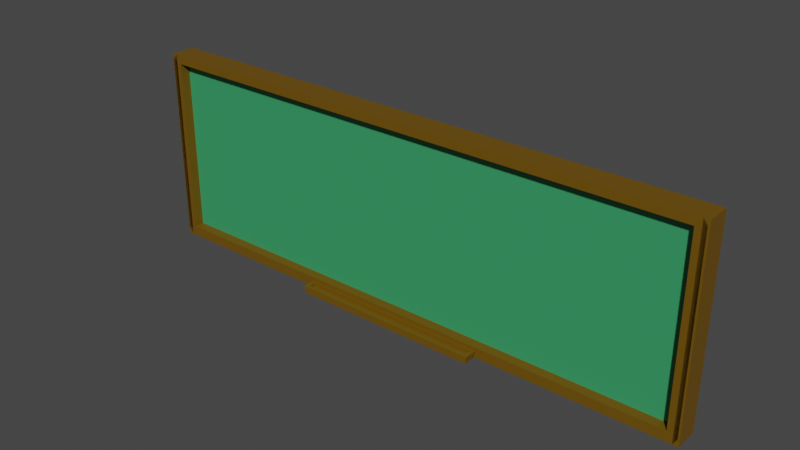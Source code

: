 # Source: pizarra_normal.blend  (saved by Blender 2.91.10; exported with 4.5.12 LTS)
import bpy
from mathutils import Matrix  # noqa: F401  (used for matrix-valued properties, if any)

bpy.ops.wm.read_factory_settings(use_empty=True)
scene = bpy.context.scene
scene.name = 'Scene'

# ---- collections
col_collection = bpy.data.collections.new('Collection'); scene.collection.children.link(col_collection)

# ---- materials (node trees are filled in below, after node groups)
mat_material = bpy.data.materials.new('Material')
mat_material.alpha_threshold = 0.0
mat_material.use_transparent_shadow = False
mat_material.line_color = (0.0, 0.0, 0.0, 1.0)
mat_pizarra_negro = bpy.data.materials.new('pizarra_negro')
mat_pizarra_negro.use_transparent_shadow = False
mat_pizarra_bordes = bpy.data.materials.new('Pizarra_Bordes')
mat_pizarra_bordes.use_transparent_shadow = False

# ---- material node trees
mat_material.use_nodes = True; mat_material.node_tree.nodes.clear()
_N = mat_material.node_tree.nodes; _L = mat_material.node_tree.links
n0 = _N.new('ShaderNodeOutputMaterial'); n0.name = 'Material Output'; n0.location = (300, 300)
n1 = _N.new('ShaderNodeBsdfPrincipled'); n1.name = 'Principled BSDF'; n1.location = (10, 300)
n1.distribution = 'GGX'
n1.subsurface_method = 'BURLEY'
n1.inputs[2].default_value = 0.4
n1.inputs[3].default_value = 1.45
n1.inputs[27].default_value = (0.0, 0.0, 0.0, 1.0)
n1.inputs[28].default_value = 1.0
_L.new(n1.outputs[0], n0.inputs[0])
n0.is_active_output = True
mat_pizarra_negro.use_nodes = True; mat_pizarra_negro.node_tree.nodes.clear()
_N = mat_pizarra_negro.node_tree.nodes; _L = mat_pizarra_negro.node_tree.links
n0 = _N.new('ShaderNodeBsdfPrincipled'); n0.name = 'Principled BSDF'; n0.location = (10, 300)
n0.distribution = 'GGX'
n0.subsurface_method = 'BURLEY'
n0.inputs[0].default_value = (0.03856, 0.3278, 0.1233, 1.0)
n0.inputs[3].default_value = 1.45
n0.inputs[27].default_value = (0.0, 0.0, 0.0, 1.0)
n0.inputs[28].default_value = 1.0
n1 = _N.new('ShaderNodeOutputMaterial'); n1.name = 'Material Output'; n1.location = (300, 300)
_L.new(n0.outputs[0], n1.inputs[0])
n1.is_active_output = True
mat_pizarra_bordes.use_nodes = True; mat_pizarra_bordes.node_tree.nodes.clear()
_N = mat_pizarra_bordes.node_tree.nodes; _L = mat_pizarra_bordes.node_tree.links
n0 = _N.new('ShaderNodeBsdfPrincipled'); n0.name = 'Principled BSDF'; n0.location = (10, 300)
n0.distribution = 'GGX'
n0.subsurface_method = 'BURLEY'
n0.inputs[0].default_value = (0.1529, 0.07785, 0.0, 1.0)
n0.inputs[3].default_value = 1.45
n0.inputs[27].default_value = (0.0, 0.0, 0.0, 1.0)
n0.inputs[28].default_value = 1.0
n1 = _N.new('ShaderNodeOutputMaterial'); n1.name = 'Material Output'; n1.location = (300, 300)
_L.new(n0.outputs[0], n1.inputs[0])
n1.is_active_output = True

# ---- world
world_world = bpy.data.worlds.new('World'); scene.world = world_world
world_world.use_nodes = True; world_world.node_tree.nodes.clear()
_N = world_world.node_tree.nodes; _L = world_world.node_tree.links
n0 = _N.new('ShaderNodeOutputWorld'); n0.name = 'World Output'; n0.location = (300, 300)
n1 = _N.new('ShaderNodeBackground'); n1.name = 'Background'; n1.location = (10, 300)
n1.inputs[0].default_value = (0.05088, 0.05088, 0.05088, 1.0)
_L.new(n1.outputs[0], n0.inputs[0])
n0.is_active_output = True
world_world.color = (0.05088, 0.05088, 0.05088)
world_world.use_sun_shadow = False
world_world.sun_shadow_jitter_overblur = 0.0

# ---- meshes
me_cube = bpy.data.meshes.new('Cube')
me_cube.from_pydata([(1.0, 1.0, 1.057), (1.0, 1.0, -1.076), (0.9788, -1.0, 0.9644), (0.9788, -1.0, -0.9644), (-1.0, 1.0, 1.057), (-1.0, 1.0, -1.076), (-0.9825, -1.0, 0.9644), (-0.9825, -1.0, -0.9644), (1.0, -1.0, 1.057), (-1.0, -1.0, 1.057), (1.0, 1.0, 1.057), (-1.0, 1.0, 1.057), (1.021, 1.0, 1.057), (1.021, 1.0, -1.076), (1.021, -1.0, 1.057), (1.021, -1.0, -1.076), (-1.019, 1.0, -1.076), (-1.019, -1.0, -1.076), (-1.019, -1.0, 1.057), (-1.019, 1.0, 1.057), (-1.0, 1.0, -1.076), (-1.0, -1.0, -1.076), (1.0, 1.0, -1.076), (1.0, -1.0, -1.076), (-1.0, -1.0, -1.076), (-1.0, -1.0, 1.057), (1.0, -1.0, 1.057), (1.0, -1.0, -1.076), (-1.018, -1.0, -1.0), (-1.018, -1.0, 1.0), (1.014, -1.0, 1.0), (1.014, -1.0, -1.0), (-0.9825, -0.709, -0.9644), (-0.9825, -0.709, 0.9644), (0.9788, -0.709, 0.9644), (0.9788, -0.709, -0.9644), (-0.9825, -0.1881, -0.9644), (-0.9825, -0.1881, 0.9644), (0.9788, -0.1881, 0.9644), (0.9788, -0.1881, -0.9644), (-0.3634, 1.0, -1.076), (-0.3634, -1.0, 1.057), (-0.3634, -1.0, -1.076), (-0.3634, 1.0, 1.057), (-0.3634, -1.0, 1.057), (-0.3634, 1.0, 1.057), (-0.3634, 1.0, -1.076), (-0.3634, -1.0, -1.076), (-0.3712, -1.0, 1.0), (-0.3712, -1.0, -1.0), (-0.3583, -1.0, 0.9644), (-0.3583, -1.0, -0.9644), (-0.3583, -0.709, 0.9644), (-0.3583, -0.709, -0.9644), (-0.3583, -0.1881, 0.9644), (-0.3583, -0.1881, -0.9644), (0.3183, -1.0, -1.076), (0.3183, 1.0, 1.057), (0.3183, 1.0, 1.057), (0.3183, -1.0, -1.076), (0.3216, -1.0, -1.0), (0.3102, -1.0, -0.9644), (0.3102, -0.709, -0.9644), (0.3102, -0.1881, -0.9644), (0.3183, 1.0, -1.076), (0.3183, -1.0, 1.057), (0.3183, -1.0, 1.057), (0.3183, 1.0, -1.076), (0.3216, -1.0, 1.0), (0.3102, -1.0, 0.9644), (0.3102, -0.709, 0.9644), (0.3102, -0.1881, 0.9644), (-0.3712, -2.078, -1.0), (-0.3634, -2.078, -1.076), (0.3183, -2.078, -1.076), (0.3216, -2.078, -1.0), (-0.3712, -1.0, -1.0), (0.3216, -1.0, -1.0), (-0.3712, -2.078, -1.0), (0.3216, -2.078, -1.0), (-0.3476, 1.0, -1.076), (-0.3476, -1.0, 1.057), (-0.3476, -1.0, 1.057), (-0.3476, 1.0, -1.076), (-0.3552, -1.0, 1.0), (-0.3428, -1.0, 0.9644), (-0.3428, -0.709, 0.9644), (-0.3428, -0.1881, 0.9644), (-0.3476, -1.0, -1.076), (-0.3476, 1.0, 1.057), (-0.3476, 1.0, 1.057), (-0.3476, -1.0, -1.076), (-0.3552, -1.0, -1.0), (-0.3428, -1.0, -0.9644), (-0.3428, -0.709, -0.9644), (-0.3428, -0.1881, -0.9644), (-0.3476, -2.078, -1.076), (-0.3552, -2.078, -1.0), (-0.3552, -1.0, -1.0), (-0.3552, -2.078, -1.0), (0.3066, -1.0, -1.076), (0.3066, 1.0, 1.057), (0.3066, 1.0, 1.057), (0.3066, -1.0, -1.076), (0.3097, -1.0, -1.0), (0.2988, -1.0, -0.9644), (0.2988, -0.709, -0.9644), (0.2988, -0.1881, -0.9644), (0.3066, -2.078, -1.076), (0.3097, -2.078, -1.0), (0.3097, -1.0, -1.0), (0.3097, -2.078, -1.0), (0.3066, 1.0, -1.076), (0.3066, -1.0, 1.057), (0.3066, -1.0, 1.057), (0.3066, 1.0, -1.076), (0.3097, -1.0, 1.0), (0.2988, -1.0, 0.9644), (0.2988, -0.709, 0.9644), (0.2988, -0.1881, 0.9644), (-0.3712, -1.269, -1.0), (0.3216, -1.269, -1.0), (0.3183, -1.269, -1.076), (-0.3634, -1.269, -1.076), (-0.3712, -1.269, -1.0), (0.3216, -1.269, -1.0), (-0.3476, -1.269, -1.076), (-0.3552, -1.269, -1.0), (0.3097, -1.269, -1.0), (0.3066, -1.269, -1.076), (-0.3712, -1.808, -1.0), (0.3183, -1.808, -1.076), (-0.3712, -1.808, -1.0), (-0.3476, -1.808, -1.076), (-0.3552, -1.808, -1.0), (0.3097, -1.808, -1.0), (0.3066, -1.808, -1.076), (0.3216, -1.808, -1.0), (-0.3634, -1.808, -1.076), (0.3216, -1.808, -1.0), (-0.3552, -1.269, -1.027), (0.3097, -1.269, -1.027), (-0.3552, -1.808, -1.027), (0.3097, -1.808, -1.027)], [], [(4, 25, 9, 11), (50, 6, 33, 52), (25, 4, 19, 18), (64, 1, 22, 67), (0, 26, 14, 12), (64, 57, 0, 1), (45, 11, 9, 44), (26, 0, 10, 8), (43, 4, 11, 45), (65, 26, 8, 66), (13, 12, 14, 15), (26, 27, 15, 14), (1, 0, 12, 13), (27, 1, 13, 15), (17, 18, 19, 16), (4, 5, 16, 19), (24, 25, 18, 17), (5, 24, 17, 16), (67, 22, 23, 59), (42, 24, 21, 47), (24, 5, 20, 21), (1, 27, 23, 22), (28, 29, 25, 24), (30, 31, 27, 26), (68, 30, 26, 65), (76, 28, 24, 42), (7, 6, 29, 28), (2, 3, 31, 30), (69, 2, 30, 68), (51, 7, 28, 76), (52, 33, 37, 54), (6, 7, 32, 33), (61, 3, 35, 62), (3, 2, 34, 35), (55, 54, 37, 36), (33, 32, 36, 37), (62, 35, 39, 63), (35, 34, 38, 39), (32, 53, 55, 36), (95, 87, 54, 55), (7, 51, 53, 32), (86, 52, 54, 87), (93, 51, 76, 92), (6, 50, 48, 29), (134, 132, 72, 99), (29, 48, 41, 25), (88, 42, 47, 91), (20, 46, 47, 21), (25, 41, 44, 9), (89, 43, 45, 90), (90, 45, 44, 82), (5, 4, 43, 40), (5, 40, 46, 20), (85, 50, 52, 86), (2, 69, 70, 34), (10, 58, 66, 8), (0, 57, 58, 10), (27, 56, 59, 23), (31, 77, 56, 27), (3, 61, 77, 31), (34, 70, 71, 38), (39, 38, 71, 63), (106, 62, 63, 107), (105, 61, 62, 106), (117, 69, 68, 116), (116, 68, 65, 113), (115, 67, 59, 103), (113, 65, 66, 114), (112, 101, 57, 64), (112, 64, 67, 115), (97, 78, 73, 96), (136, 131, 74, 108), (131, 137, 79, 74), (130, 138, 73, 78), (110, 60, 77, 104), (99, 72, 78, 97), (124, 49, 76, 120), (139, 75, 79, 137), (111, 99, 97, 109), (49, 98, 92, 76), (138, 133, 96, 73), (109, 97, 96, 108), (40, 80, 83, 46), (40, 43, 89, 80), (41, 81, 82, 44), (46, 83, 91, 47), (48, 84, 81, 41), (50, 85, 84, 48), (51, 93, 94, 53), (53, 94, 95, 55), (117, 85, 86, 118), (102, 90, 82, 114), (101, 89, 90, 102), (100, 88, 91, 103), (135, 134, 99, 111), (105, 93, 92, 104), (118, 86, 87, 119), (107, 119, 87, 95), (63, 71, 119, 107), (70, 118, 119, 71), (61, 105, 104, 77), (139, 135, 111, 75), (56, 100, 103, 59), (57, 101, 102, 58), (58, 102, 114, 66), (69, 117, 118, 70), (79, 109, 108, 74), (75, 111, 109, 79), (98, 110, 104, 92), (133, 136, 108, 96), (80, 112, 115, 83), (80, 89, 101, 112), (81, 113, 114, 82), (83, 115, 103, 91), (84, 116, 113, 81), (85, 117, 116, 84), (93, 105, 106, 94), (94, 106, 107, 95), (88, 100, 129, 126), (60, 110, 128, 125), (110, 98, 127, 128), (42, 88, 126, 123), (60, 125, 121, 77), (132, 124, 120, 130), (76, 42, 123, 120), (56, 77, 121, 122), (100, 56, 122, 129), (98, 49, 124, 127), (72, 132, 130, 78), (126, 129, 136, 133), (125, 128, 135, 139), (128, 127, 140, 141), (123, 126, 133, 138), (125, 139, 137, 121), (120, 123, 138, 130), (122, 121, 137, 131), (129, 122, 131, 136), (127, 124, 132, 134), (141, 140, 142, 143), (127, 134, 142, 140), (134, 135, 143, 142), (135, 128, 141, 143)])
me_cube.polygons.foreach_set('material_index', [0, 2, 2, 0, 2, 2, 2, 0, 0, 0, 2, 2, 2, 2, 2, 2, 2, 2, 2, 0, 2, 0, 2, 2, 2, 2, 2, 2, 2, 2, 2, 2, 2, 2, 1, 2, 2, 2, 2, 1, 2, 2, 2, 2, 2, 2, 0, 2, 0, 0, 2, 2, 0, 2, 2, 2, 0, 0, 2, 2, 2, 1, 2, 2, 2, 2, 2, 0, 2, 0, 2, 0, 2, 2, 2, 2, 2, 2, 2, 2, 0, 2, 0, 2, 0, 2, 2, 2, 2, 2, 2, 2, 0, 0, 2, 2, 2, 1, 1, 2, 2, 2, 0, 0, 2, 2, 2, 2, 2, 0, 0, 2, 0, 2, 2, 2, 2, 2, 0, 2, 2, 0, 2, 2, 2, 2, 0, 2, 2, 0, 2, 2, 0, 2, 2, 2, 0, 2, 2, 2, 2, 2])
_uv = me_cube.uv_layers.new(name='UVMap')
_uv.uv.foreach_set('vector', [0.625, 0.25, 0.625, 0.0, 0.625, 0.0, 0.625, 0.25, 0.6205, 0.9188, 0.6205, 0.9955, 0.6205, 0.9955, 0.6205, 0.9188, 0.625, 0.0, 0.625, 0.25, 0.625, 0.25, 0.625, 0.0, 0.375, 0.4148, 0.375, 0.5, 0.375, 0.5, 0.375, 0.4148, 0.625, 0.5, 0.625, 0.75, 0.625, 0.75, 0.625, 0.5, 0.375, 0.4148, 0.625, 0.4148, 0.625, 0.5, 0.375, 0.5, 0.7954, 0.5, 0.875, 0.5, 0.875, 0.75, 0.7954, 0.75, 0.625, 0.75, 0.625, 0.5, 0.625, 0.5, 0.625, 0.75, 0.625, 0.3296, 0.625, 0.25, 0.625, 0.25, 0.625, 0.3296, 0.625, 0.8352, 0.625, 0.75, 0.625, 0.75, 0.625, 0.8352, 0.375, 0.5, 0.625, 0.5, 0.625, 0.75, 0.375, 0.75, 0.625, 0.75, 0.375, 0.75, 0.375, 0.75, 0.625, 0.75, 0.375, 0.5, 0.625, 0.5, 0.625, 0.5, 0.375, 0.5, 0.375, 0.75, 0.375, 0.5, 0.375, 0.5, 0.375, 0.75, 0.375, 0.0, 0.625, 0.0, 0.625, 0.25, 0.375, 0.25, 0.625, 0.25, 0.375, 0.25, 0.375, 0.25, 0.625, 0.25, 0.375, 1.0, 0.625, 1.0, 0.625, 1.0, 0.375, 1.0, 0.125, 0.5, 0.125, 0.75, 0.125, 0.75, 0.125, 0.5, 0.2898, 0.5, 0.375, 0.5, 0.375, 0.75, 0.2898, 0.75, 0.375, 0.9204, 0.375, 1.0, 0.375, 1.0, 0.375, 0.9204, 0.125, 0.75, 0.125, 0.5, 0.125, 0.5, 0.125, 0.75, 0.375, 0.5, 0.375, 0.75, 0.375, 0.75, 0.375, 0.5, nan, nan, nan, nan, nan, nan, nan, nan, nan, nan, nan, nan, nan, nan, nan, nan, 0.625, 0.8352, 0.625, 0.75, 0.625, 0.75, 0.625, 0.8352, 0.375, 0.9204, 0.375, 1.0, 0.375, 1.0, 0.375, 0.9204, 0.3795, 0.9955, 0.6205, 0.9955, 0.625, 1.0, 0.375, 1.0, 0.6205, 0.7545, 0.3795, 0.7545, 0.375, 0.75, 0.625, 0.75, 0.6205, 0.8366, 0.6205, 0.7545, 0.625, 0.75, 0.625, 0.8352, 0.3795, 0.9188, 0.3795, 0.9955, 0.375, 1.0, 0.375, 0.9204, 0.6205, 0.9188, 0.6205, 0.9955, 0.6205, 0.9955, 0.6205, 0.9188, 0.6205, 0.9955, 0.3795, 0.9955, 0.3795, 0.9955, 0.6205, 0.9955, 0.3795, 0.8366, 0.3795, 0.7545, 0.3795, 0.7545, 0.3795, 0.8366, 0.3795, 0.7545, 0.6205, 0.7545, 0.6205, 0.7545, 0.3795, 0.7545, 0.3795, 0.9188, 0.6205, 0.9188, 0.6205, 0.9955, 0.3795, 0.9955, 0.6205, 0.9955, 0.3795, 0.9955, 0.3795, 0.9955, 0.6205, 0.9955, 0.3795, 0.8366, 0.3795, 0.7545, 0.3795, 0.7545, 0.3795, 0.8366, 0.3795, 0.7545, 0.6205, 0.7545, 0.6205, 0.7545, 0.3795, 0.7545, 0.3795, 0.9955, 0.3795, 0.9188, 0.3795, 0.9188, 0.3795, 0.9955, 0.3795, 0.9169, 0.6205, 0.9169, 0.6205, 0.9188, 0.3795, 0.9188, 0.3795, 0.9955, 0.3795, 0.9188, 0.3795, 0.9188, 0.3795, 0.9955, 0.6205, 0.9169, 0.6205, 0.9188, 0.6205, 0.9188, 0.6205, 0.9169, 0.3795, 0.9169, 0.3795, 0.9188, 0.375, 0.9204, 0.375, 0.9185, 0.6205, 0.9955, 0.6205, 0.9188, 0.625, 0.9204, 0.625, 1.0, 0.375, 0.9185, 0.375, 0.9204, 0.375, 0.9204, 0.375, 0.9185, 0.625, 1.0, 0.625, 0.9204, 0.625, 0.9204, 0.625, 1.0, 0.375, 0.9185, 0.375, 0.9204, 0.375, 0.9204, 0.375, 0.9185, 0.125, 0.5, 0.2046, 0.5, 0.2046, 0.75, 0.125, 0.75, 0.625, 1.0, 0.625, 0.9204, 0.625, 0.9204, 0.625, 1.0, 0.625, 0.3315, 0.625, 0.3296, 0.625, 0.3296, 0.625, 0.3315, 0.7935, 0.5, 0.7954, 0.5, 0.7954, 0.75, 0.7935, 0.75, 0.375, 0.25, 0.625, 0.25, 0.625, 0.3296, 0.375, 0.3296, 0.375, 0.25, 0.375, 0.3296, 0.375, 0.3296, 0.375, 0.25, 0.6205, 0.9169, 0.6205, 0.9188, 0.6205, 0.9188, 0.6205, 0.9169, 0.6205, 0.7545, 0.6205, 0.8366, 0.6205, 0.8366, 0.6205, 0.7545, 0.625, 0.5, 0.7102, 0.5, 0.7102, 0.75, 0.625, 0.75, 0.625, 0.5, 0.625, 0.4148, 0.625, 0.4148, 0.625, 0.5, 0.375, 0.75, 0.375, 0.8352, 0.375, 0.8352, 0.375, 0.75, 0.375, 0.75, 0.375, 0.8352, 0.375, 0.8352, 0.375, 0.75, 0.3795, 0.7545, 0.3795, 0.8366, 0.375, 0.8352, 0.375, 0.75, 0.6205, 0.7545, 0.6205, 0.8366, 0.6205, 0.8366, 0.6205, 0.7545, 0.3795, 0.7545, 0.6205, 0.7545, 0.6205, 0.8366, 0.3795, 0.8366, 0.3795, 0.838, 0.3795, 0.8366, 0.3795, 0.8366, 0.3795, 0.838, 0.3795, 0.838, 0.3795, 0.8366, 0.3795, 0.8366, 0.3795, 0.838, 0.6205, 0.838, 0.6205, 0.8366, 0.625, 0.8352, 0.625, 0.8367, 0.625, 0.8367, 0.625, 0.8352, 0.625, 0.8352, 0.625, 0.8367, 0.2883, 0.5, 0.2898, 0.5, 0.2898, 0.75, 0.2883, 0.75, 0.625, 0.8367, 0.625, 0.8352, 0.625, 0.8352, 0.625, 0.8367, 0.375, 0.4133, 0.625, 0.4133, 0.625, 0.4148, 0.375, 0.4148, 0.375, 0.4133, 0.375, 0.4148, 0.375, 0.4148, 0.375, 0.4133, 0.375, 0.9185, 0.375, 0.9204, 0.375, 0.9204, 0.375, 0.9185, 0.375, 0.8367, 0.375, 0.8352, 0.375, 0.8352, 0.375, 0.8367, 0.375, 0.8352, 0.375, 0.8352, 0.375, 0.8352, 0.375, 0.8352, 0.375, 0.9204, 0.375, 0.9204, 0.375, 0.9204, 0.375, 0.9204, 0.375, 0.8367, 0.375, 0.8352, 0.375, 0.8352, 0.375, 0.8367, 0.375, 0.9185, 0.375, 0.9204, 0.375, 0.9204, 0.375, 0.9185, 0.375, 0.9204, 0.375, 0.9204, 0.375, 0.9204, 0.375, 0.9204, 0.375, 0.8352, 0.375, 0.8352, 0.375, 0.8352, 0.375, 0.8352, 0.375, 0.8367, 0.375, 0.9185, 0.375, 0.9185, 0.375, 0.8367, 0.375, 0.9204, 0.375, 0.9185, 0.375, 0.9185, 0.375, 0.9204, 0.375, 0.9204, 0.375, 0.9185, 0.375, 0.9185, 0.375, 0.9204, 0.375, 0.8367, 0.375, 0.9185, 0.375, 0.9185, 0.375, 0.8367, 0.375, 0.3296, 0.375, 0.3315, 0.375, 0.3315, 0.375, 0.3296, 0.375, 0.3296, 0.625, 0.3296, 0.625, 0.3315, 0.375, 0.3315, 0.625, 0.9204, 0.625, 0.9185, 0.625, 0.9185, 0.625, 0.9204, 0.2046, 0.5, 0.2065, 0.5, 0.2065, 0.75, 0.2046, 0.75, 0.625, 0.9204, 0.625, 0.9185, 0.625, 0.9185, 0.625, 0.9204, 0.6205, 0.9188, 0.6205, 0.9169, 0.625, 0.9185, 0.625, 0.9204, 0.3795, 0.9188, 0.3795, 0.9169, 0.3795, 0.9169, 0.3795, 0.9188, 0.3795, 0.9188, 0.3795, 0.9169, 0.3795, 0.9169, 0.3795, 0.9188, 0.6205, 0.838, 0.6205, 0.9169, 0.6205, 0.9169, 0.6205, 0.838, 0.7117, 0.5, 0.7935, 0.5, 0.7935, 0.75, 0.7117, 0.75, 0.625, 0.4133, 0.625, 0.3315, 0.625, 0.3315, 0.625, 0.4133, 0.375, 0.8367, 0.375, 0.9185, 0.375, 0.9185, 0.375, 0.8367, 0.375, 0.8367, 0.375, 0.9185, 0.375, 0.9185, 0.375, 0.8367, 0.3795, 0.838, 0.3795, 0.9169, 0.375, 0.9185, 0.375, 0.8367, 0.6205, 0.838, 0.6205, 0.9169, 0.6205, 0.9169, 0.6205, 0.838, 0.3795, 0.838, 0.6205, 0.838, 0.6205, 0.9169, 0.3795, 0.9169, 0.3795, 0.8366, 0.6205, 0.8366, 0.6205, 0.838, 0.3795, 0.838, 0.6205, 0.8366, 0.6205, 0.838, 0.6205, 0.838, 0.6205, 0.8366, 0.3795, 0.8366, 0.3795, 0.838, 0.375, 0.8367, 0.375, 0.8352, 0.375, 0.8352, 0.375, 0.8367, 0.375, 0.8367, 0.375, 0.8352, 0.375, 0.8352, 0.375, 0.8367, 0.375, 0.8367, 0.375, 0.8352, 0.625, 0.4148, 0.625, 0.4133, 0.625, 0.4133, 0.625, 0.4148, 0.7102, 0.5, 0.7117, 0.5, 0.7117, 0.75, 0.7102, 0.75, 0.6205, 0.8366, 0.6205, 0.838, 0.6205, 0.838, 0.6205, 0.8366, 0.375, 0.8352, 0.375, 0.8367, 0.375, 0.8367, 0.375, 0.8352, 0.375, 0.8352, 0.375, 0.8367, 0.375, 0.8367, 0.375, 0.8352, 0.375, 0.9185, 0.375, 0.8367, 0.375, 0.8367, 0.375, 0.9185, 0.375, 0.9185, 0.375, 0.8367, 0.375, 0.8367, 0.375, 0.9185, 0.375, 0.3315, 0.375, 0.4133, 0.375, 0.4133, 0.375, 0.3315, 0.375, 0.3315, 0.625, 0.3315, 0.625, 0.4133, 0.375, 0.4133, 0.625, 0.9185, 0.625, 0.8367, 0.625, 0.8367, 0.625, 0.9185, 0.2065, 0.5, 0.2883, 0.5, 0.2883, 0.75, 0.2065, 0.75, 0.625, 0.9185, 0.625, 0.8367, 0.625, 0.8367, 0.625, 0.9185, 0.6205, 0.9169, 0.6205, 0.838, 0.625, 0.8367, 0.625, 0.9185, 0.3795, 0.9169, 0.3795, 0.838, 0.3795, 0.838, 0.3795, 0.9169, 0.3795, 0.9169, 0.3795, 0.838, 0.3795, 0.838, 0.3795, 0.9169, 0.375, 0.9185, 0.375, 0.8367, 0.375, 0.8367, 0.375, 0.9185, 0.375, 0.8352, 0.375, 0.8367, 0.375, 0.8367, 0.375, 0.8352, 0.375, 0.8367, 0.375, 0.9185, 0.375, 0.9185, 0.375, 0.8367, 0.375, 0.9204, 0.375, 0.9185, 0.375, 0.9185, 0.375, 0.9204, 0.375, 0.8352, 0.375, 0.8352, 0.375, 0.8352, 0.375, 0.8352, 0.375, 0.9204, 0.375, 0.9204, 0.375, 0.9204, 0.375, 0.9204, 0.375, 0.9204, 0.375, 0.9204, 0.375, 0.9204, 0.375, 0.9204, 0.375, 0.8352, 0.375, 0.8352, 0.375, 0.8352, 0.375, 0.8352, 0.375, 0.8367, 0.375, 0.8352, 0.375, 0.8352, 0.375, 0.8367, 0.375, 0.9185, 0.375, 0.9204, 0.375, 0.9204, 0.375, 0.9185, 0.375, 0.9204, 0.375, 0.9204, 0.375, 0.9204, 0.375, 0.9204, 0.375, 0.9185, 0.375, 0.8367, 0.375, 0.8367, 0.375, 0.9185, 0.375, 0.8352, 0.375, 0.8367, 0.375, 0.8367, 0.375, 0.8352, 0.375, 0.8367, 0.375, 0.9185, 0.375, 0.9185, 0.375, 0.8367, 0.375, 0.9204, 0.375, 0.9185, 0.375, 0.9185, 0.375, 0.9204, 0.375, 0.8352, 0.375, 0.8352, 0.375, 0.8352, 0.375, 0.8352, 0.375, 0.9204, 0.375, 0.9204, 0.375, 0.9204, 0.375, 0.9204, 0.375, 0.8352, 0.375, 0.8352, 0.375, 0.8352, 0.375, 0.8352, 0.375, 0.8367, 0.375, 0.8352, 0.375, 0.8352, 0.375, 0.8367, 0.375, 0.9185, 0.375, 0.9204, 0.375, 0.9204, 0.375, 0.9185, 0.375, 0.8367, 0.375, 0.9185, 0.375, 0.9185, 0.375, 0.8367, 0.375, 0.9185, 0.375, 0.9185, 0.375, 0.9185, 0.375, 0.9185, 0.375, 0.9185, 0.375, 0.8367, 0.375, 0.8367, 0.375, 0.9185, 0.375, 0.8367, 0.375, 0.8367, 0.375, 0.8367, 0.375, 0.8367])
me_cube.materials.append(mat_material)
me_cube.materials.append(mat_pizarra_negro)
me_cube.materials.append(mat_pizarra_bordes)
me_cube.use_remesh_preserve_volume = False
me_cube.use_remesh_preserve_attributes = False
me_cube.use_mirror_vertex_groups = False
me_cube.update()

# ---- objects
ob_pizarra = bpy.data.objects.new('pizarra', me_cube)

# ---- transforms, parenting, visibility, modifiers, constraints
ob_pizarra.location = (0.0, 0.0, 0.0)
ob_pizarra.rotation_euler = (0.0, -0.0, 0.005468)
ob_pizarra.scale = (2.759, 0.1221, 0.9172)
ob_pizarra.lock_rotations_4d = False
ob_pizarra.empty_display_type = 'ARROWS'
ob_pizarra.lineart.crease_threshold = 0.0

# ---- collection membership
col_collection.objects.link(ob_pizarra)

# ---- scene / render settings (as saved in the file)
scene.frame_start = 1; scene.frame_end = 250; scene.frame_set(39)
scene.render.engine = 'BLENDER_EEVEE_NEXT'
scene.cycles.use_denoising = False
scene.cycles.samples = 128
scene.cycles.sampling_pattern = 'TABULATED_SOBOL'
scene.cycles.use_adaptive_sampling = False
scene.cycles.use_light_tree = False
scene.view_settings.view_transform = 'Filmic'
bpy.context.view_layer.update()

# ---- added for rendering (the .blend has no active camera and no usable light): camera, sun
cam_auto = bpy.data.cameras.new('AutoCamera')
cam_auto.lens = 50.0
cam_auto.sensor_width = 36.0
cam_auto.clip_end = 1000.0
ob_auto_camera = bpy.data.objects.new('AutoCamera', cam_auto)
scene.collection.objects.link(ob_auto_camera)
ob_auto_camera.location = (5.53004, -6.69844, 4.41303)
ob_auto_camera.rotation_euler = (1.09748, -7.21219e-08, 0.694738)
scene.camera = ob_auto_camera
light_auto_sun = bpy.data.lights.new('AutoSun', 'SUN')
light_auto_sun.energy = 3.0
light_auto_sun.angle = 0.0523599
ob_auto_sun = bpy.data.objects.new('AutoSun', light_auto_sun)
scene.collection.objects.link(ob_auto_sun)
ob_auto_sun.rotation_euler = (0.872665, 0.174533, 0.523599)
bpy.context.view_layer.update()
